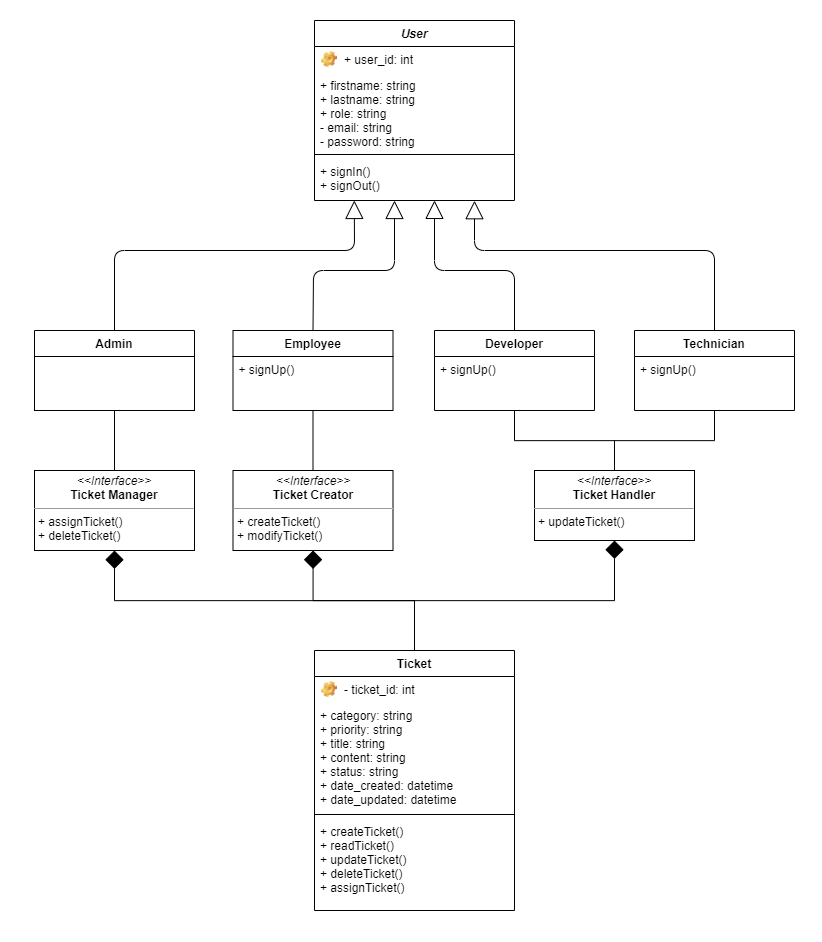

The diagram above was exported from draw.io. Its source (the exported page's mxGraphModel, read from the mxfile embedded in the PNG):
<mxGraphModel dx="2040" dy="1643" grid="1" gridSize="10" guides="1" tooltips="1" connect="1" arrows="1" fold="1" page="1" pageScale="1" pageWidth="827" pageHeight="1169" math="0" shadow="0">
  <root>
    <mxCell id="gmE7A7GG5ShPQxuJ-1r--0" />
    <mxCell id="gmE7A7GG5ShPQxuJ-1r--1" parent="gmE7A7GG5ShPQxuJ-1r--0" />
    <mxCell id="94E_vg18UDMVFzyGJnKF-0" value="" style="rounded=0;whiteSpace=wrap;html=1;strokeColor=none;" vertex="1" parent="gmE7A7GG5ShPQxuJ-1r--1">
      <mxGeometry y="20" width="820" height="940" as="geometry" />
    </mxCell>
    <mxCell id="jX_D7GrvgOF2nFyRu2KZ-20" style="edgeStyle=orthogonalEdgeStyle;rounded=0;orthogonalLoop=1;jettySize=auto;html=1;entryX=0.5;entryY=0;entryDx=0;entryDy=0;endArrow=none;endFill=0;" parent="gmE7A7GG5ShPQxuJ-1r--1" source="zlfHtoz1MQETwDLEhaN9-0" target="jX_D7GrvgOF2nFyRu2KZ-2" edge="1">
      <mxGeometry relative="1" as="geometry" />
    </mxCell>
    <mxCell id="zlfHtoz1MQETwDLEhaN9-0" value="Employee" style="swimlane;fontStyle=1;align=center;verticalAlign=top;childLayout=stackLayout;horizontal=1;startSize=26;horizontalStack=0;resizeParent=1;resizeParentMax=0;resizeLast=0;collapsible=1;marginBottom=0;" parent="gmE7A7GG5ShPQxuJ-1r--1" vertex="1">
      <mxGeometry x="232.5" y="350" width="160" height="80" as="geometry">
        <mxRectangle x="280" y="1000" width="90" height="26" as="alternateBounds" />
      </mxGeometry>
    </mxCell>
    <mxCell id="jX_D7GrvgOF2nFyRu2KZ-26" value="+ signUp()" style="text;strokeColor=none;fillColor=none;align=left;verticalAlign=top;spacingLeft=4;spacingRight=4;overflow=hidden;rotatable=0;points=[[0,0.5],[1,0.5]];portConstraint=eastwest;" parent="zlfHtoz1MQETwDLEhaN9-0" vertex="1">
      <mxGeometry y="26" width="160" height="54" as="geometry" />
    </mxCell>
    <mxCell id="zlfHtoz1MQETwDLEhaN9-5" value="User" style="swimlane;fontStyle=3;align=center;verticalAlign=top;childLayout=stackLayout;horizontal=1;startSize=26;horizontalStack=0;resizeParent=1;resizeParentMax=0;resizeLast=0;collapsible=1;marginBottom=0;" parent="gmE7A7GG5ShPQxuJ-1r--1" vertex="1">
      <mxGeometry x="314" y="40" width="200" height="180" as="geometry" />
    </mxCell>
    <mxCell id="zlfHtoz1MQETwDLEhaN9-6" value="+ user_id: int" style="label;fontStyle=0;strokeColor=none;fillColor=none;align=left;verticalAlign=top;overflow=hidden;spacingLeft=28;spacingRight=4;rotatable=0;points=[[0,0.5],[1,0.5]];portConstraint=eastwest;imageWidth=16;imageHeight=16;image=img/clipart/Gear_128x128.png" parent="zlfHtoz1MQETwDLEhaN9-5" vertex="1">
      <mxGeometry y="26" width="200" height="26" as="geometry" />
    </mxCell>
    <mxCell id="zlfHtoz1MQETwDLEhaN9-7" value="+ firstname: string&#10;+ lastname: string&#10;+ role: string&#10;- email: string&#10;- password: string" style="text;strokeColor=none;fillColor=none;align=left;verticalAlign=top;spacingLeft=4;spacingRight=4;overflow=hidden;rotatable=0;points=[[0,0.5],[1,0.5]];portConstraint=eastwest;" parent="zlfHtoz1MQETwDLEhaN9-5" vertex="1">
      <mxGeometry y="52" width="200" height="78" as="geometry" />
    </mxCell>
    <mxCell id="zlfHtoz1MQETwDLEhaN9-8" value="" style="line;strokeWidth=1;fillColor=none;align=left;verticalAlign=middle;spacingTop=-1;spacingLeft=3;spacingRight=3;rotatable=0;labelPosition=right;points=[];portConstraint=eastwest;" parent="zlfHtoz1MQETwDLEhaN9-5" vertex="1">
      <mxGeometry y="130" width="200" height="8" as="geometry" />
    </mxCell>
    <mxCell id="zlfHtoz1MQETwDLEhaN9-9" value="+ signIn()&#10;+ signOut()" style="text;strokeColor=none;fillColor=none;align=left;verticalAlign=top;spacingLeft=4;spacingRight=4;overflow=hidden;rotatable=0;points=[[0,0.5],[1,0.5]];portConstraint=eastwest;" parent="zlfHtoz1MQETwDLEhaN9-5" vertex="1">
      <mxGeometry y="138" width="200" height="42" as="geometry" />
    </mxCell>
    <mxCell id="zlfHtoz1MQETwDLEhaN9-10" value="Ticket" style="swimlane;fontStyle=1;align=center;verticalAlign=top;childLayout=stackLayout;horizontal=1;startSize=26;horizontalStack=0;resizeParent=1;resizeParentMax=0;resizeLast=0;collapsible=1;marginBottom=0;" parent="gmE7A7GG5ShPQxuJ-1r--1" vertex="1">
      <mxGeometry x="314" y="670" width="200" height="260" as="geometry" />
    </mxCell>
    <mxCell id="zlfHtoz1MQETwDLEhaN9-11" value="- ticket_id: int" style="label;fontStyle=0;strokeColor=none;fillColor=none;align=left;verticalAlign=top;overflow=hidden;spacingLeft=28;spacingRight=4;rotatable=0;points=[[0,0.5],[1,0.5]];portConstraint=eastwest;imageWidth=16;imageHeight=16;image=img/clipart/Gear_128x128.png" parent="zlfHtoz1MQETwDLEhaN9-10" vertex="1">
      <mxGeometry y="26" width="200" height="26" as="geometry" />
    </mxCell>
    <mxCell id="zlfHtoz1MQETwDLEhaN9-12" value="+ category: string&#10;+ priority: string&#10;+ title: string&#10;+ content: string&#10;+ status: string&#10;+ date_created: datetime&#10;+ date_updated: datetime" style="text;strokeColor=none;fillColor=none;align=left;verticalAlign=top;spacingLeft=4;spacingRight=4;overflow=hidden;rotatable=0;points=[[0,0.5],[1,0.5]];portConstraint=eastwest;" parent="zlfHtoz1MQETwDLEhaN9-10" vertex="1">
      <mxGeometry y="52" width="200" height="108" as="geometry" />
    </mxCell>
    <mxCell id="zlfHtoz1MQETwDLEhaN9-13" value="" style="line;strokeWidth=1;fillColor=none;align=left;verticalAlign=middle;spacingTop=-1;spacingLeft=3;spacingRight=3;rotatable=0;labelPosition=right;points=[];portConstraint=eastwest;" parent="zlfHtoz1MQETwDLEhaN9-10" vertex="1">
      <mxGeometry y="160" width="200" height="8" as="geometry" />
    </mxCell>
    <mxCell id="zlfHtoz1MQETwDLEhaN9-14" value="+ createTicket()&#10;+ readTicket()&#10;+ updateTicket()&#10;+ deleteTicket()&#10;+ assignTicket()" style="text;strokeColor=none;fillColor=none;align=left;verticalAlign=top;spacingLeft=4;spacingRight=4;overflow=hidden;rotatable=0;points=[[0,0.5],[1,0.5]];portConstraint=eastwest;" parent="zlfHtoz1MQETwDLEhaN9-10" vertex="1">
      <mxGeometry y="168" width="200" height="92" as="geometry" />
    </mxCell>
    <mxCell id="zlfHtoz1MQETwDLEhaN9-24" value="" style="endArrow=block;endFill=0;endSize=16;html=1;exitX=0.5;exitY=0;exitDx=0;exitDy=0;" parent="gmE7A7GG5ShPQxuJ-1r--1" source="zlfHtoz1MQETwDLEhaN9-0" edge="1">
      <mxGeometry width="160" relative="1" as="geometry">
        <mxPoint x="284" y="348" as="sourcePoint" />
        <mxPoint x="394" y="220" as="targetPoint" />
        <Array as="points">
          <mxPoint x="313" y="290" />
          <mxPoint x="394" y="290" />
        </Array>
      </mxGeometry>
    </mxCell>
    <mxCell id="jX_D7GrvgOF2nFyRu2KZ-19" style="edgeStyle=orthogonalEdgeStyle;rounded=0;orthogonalLoop=1;jettySize=auto;html=1;entryX=0.5;entryY=0;entryDx=0;entryDy=0;endArrow=none;endFill=0;" parent="gmE7A7GG5ShPQxuJ-1r--1" source="zlfHtoz1MQETwDLEhaN9-27" target="jX_D7GrvgOF2nFyRu2KZ-3" edge="1">
      <mxGeometry relative="1" as="geometry" />
    </mxCell>
    <mxCell id="zlfHtoz1MQETwDLEhaN9-27" value="Admin" style="swimlane;fontStyle=1;align=center;verticalAlign=top;childLayout=stackLayout;horizontal=1;startSize=26;horizontalStack=0;resizeParent=1;resizeParentMax=0;resizeLast=0;collapsible=1;marginBottom=0;" parent="gmE7A7GG5ShPQxuJ-1r--1" vertex="1">
      <mxGeometry x="34" y="350" width="160" height="80" as="geometry" />
    </mxCell>
    <mxCell id="jX_D7GrvgOF2nFyRu2KZ-25" value="" style="text;fillColor=none;align=left;verticalAlign=top;spacingLeft=4;spacingRight=4;overflow=hidden;rotatable=0;points=[[0,0.5],[1,0.5]];portConstraint=eastwest;strokeColor=#000000;" parent="zlfHtoz1MQETwDLEhaN9-27" vertex="1">
      <mxGeometry y="26" width="160" height="54" as="geometry" />
    </mxCell>
    <mxCell id="zlfHtoz1MQETwDLEhaN9-29" value="" style="endArrow=block;endFill=0;endSize=16;html=1;exitX=0.5;exitY=0;exitDx=0;exitDy=0;entryX=0.199;entryY=0.999;entryDx=0;entryDy=0;entryPerimeter=0;" parent="gmE7A7GG5ShPQxuJ-1r--1" source="zlfHtoz1MQETwDLEhaN9-27" target="zlfHtoz1MQETwDLEhaN9-9" edge="1">
      <mxGeometry width="160" relative="1" as="geometry">
        <mxPoint x="297.5" y="260" as="sourcePoint" />
        <mxPoint x="356" y="240" as="targetPoint" />
        <Array as="points">
          <mxPoint x="114" y="270" />
          <mxPoint x="354" y="270" />
        </Array>
      </mxGeometry>
    </mxCell>
    <mxCell id="jX_D7GrvgOF2nFyRu2KZ-22" style="edgeStyle=orthogonalEdgeStyle;rounded=0;orthogonalLoop=1;jettySize=auto;html=1;endArrow=none;endFill=0;exitX=0.5;exitY=1;exitDx=0;exitDy=0;" parent="gmE7A7GG5ShPQxuJ-1r--1" source="5L1C5SMNmx9autlvbdjx-0" edge="1">
      <mxGeometry relative="1" as="geometry">
        <mxPoint x="614" y="490" as="targetPoint" />
        <mxPoint x="504" y="460" as="sourcePoint" />
      </mxGeometry>
    </mxCell>
    <mxCell id="5L1C5SMNmx9autlvbdjx-0" value="Developer" style="swimlane;fontStyle=1;align=center;verticalAlign=top;childLayout=stackLayout;horizontal=1;startSize=26;horizontalStack=0;resizeParent=1;resizeParentMax=0;resizeLast=0;collapsible=1;marginBottom=0;" parent="gmE7A7GG5ShPQxuJ-1r--1" vertex="1">
      <mxGeometry x="434" y="350" width="160" height="80" as="geometry">
        <mxRectangle x="280" y="1000" width="90" height="26" as="alternateBounds" />
      </mxGeometry>
    </mxCell>
    <mxCell id="jX_D7GrvgOF2nFyRu2KZ-28" value="+ signUp()" style="text;strokeColor=none;fillColor=none;align=left;verticalAlign=top;spacingLeft=4;spacingRight=4;overflow=hidden;rotatable=0;points=[[0,0.5],[1,0.5]];portConstraint=eastwest;" parent="5L1C5SMNmx9autlvbdjx-0" vertex="1">
      <mxGeometry y="26" width="160" height="54" as="geometry" />
    </mxCell>
    <mxCell id="jX_D7GrvgOF2nFyRu2KZ-0" value="" style="endArrow=block;endFill=0;endSize=16;html=1;exitX=0.5;exitY=0;exitDx=0;exitDy=0;entryX=0.6;entryY=0.998;entryDx=0;entryDy=0;entryPerimeter=0;" parent="gmE7A7GG5ShPQxuJ-1r--1" source="5L1C5SMNmx9autlvbdjx-0" target="zlfHtoz1MQETwDLEhaN9-9" edge="1">
      <mxGeometry width="160" relative="1" as="geometry">
        <mxPoint x="484" y="391" as="sourcePoint" />
        <mxPoint x="432" y="230" as="targetPoint" />
        <Array as="points">
          <mxPoint x="514" y="290" />
          <mxPoint x="434" y="290" />
        </Array>
      </mxGeometry>
    </mxCell>
    <mxCell id="jX_D7GrvgOF2nFyRu2KZ-17" style="edgeStyle=orthogonalEdgeStyle;rounded=0;orthogonalLoop=1;jettySize=auto;html=1;entryX=0.5;entryY=0;entryDx=0;entryDy=0;endArrow=none;endFill=0;startArrow=diamond;startFill=1;startSize=16;" parent="gmE7A7GG5ShPQxuJ-1r--1" source="jX_D7GrvgOF2nFyRu2KZ-2" target="zlfHtoz1MQETwDLEhaN9-10" edge="1">
      <mxGeometry relative="1" as="geometry">
        <Array as="points">
          <mxPoint x="312" y="620" />
          <mxPoint x="414" y="620" />
        </Array>
      </mxGeometry>
    </mxCell>
    <mxCell id="jX_D7GrvgOF2nFyRu2KZ-2" value="&lt;p style=&quot;margin: 0px ; margin-top: 4px ; text-align: center&quot;&gt;&lt;i&gt;&amp;lt;&amp;lt;Interface&amp;gt;&amp;gt;&lt;/i&gt;&lt;br&gt;&lt;b&gt;Ticket Creator&lt;/b&gt;&lt;/p&gt;&lt;hr size=&quot;1&quot;&gt;&lt;p style=&quot;margin: 0px ; margin-left: 4px&quot;&gt;+ createTicket()&lt;br&gt;+ modifyTicket()&lt;/p&gt;" style="verticalAlign=top;align=left;overflow=fill;fontSize=12;fontFamily=Helvetica;html=1;strokeColor=#000000;" parent="gmE7A7GG5ShPQxuJ-1r--1" vertex="1">
      <mxGeometry x="232.5" y="490" width="160" height="80" as="geometry" />
    </mxCell>
    <mxCell id="jX_D7GrvgOF2nFyRu2KZ-16" style="edgeStyle=orthogonalEdgeStyle;rounded=0;orthogonalLoop=1;jettySize=auto;html=1;entryX=0.5;entryY=0;entryDx=0;entryDy=0;exitX=0.5;exitY=1;exitDx=0;exitDy=0;endArrow=none;endFill=0;startArrow=diamond;startFill=1;targetPerimeterSpacing=0;sourcePerimeterSpacing=0;strokeWidth=1;startSize=16;" parent="gmE7A7GG5ShPQxuJ-1r--1" source="jX_D7GrvgOF2nFyRu2KZ-3" target="zlfHtoz1MQETwDLEhaN9-10" edge="1">
      <mxGeometry relative="1" as="geometry">
        <Array as="points">
          <mxPoint x="114" y="620" />
          <mxPoint x="414" y="620" />
        </Array>
      </mxGeometry>
    </mxCell>
    <mxCell id="jX_D7GrvgOF2nFyRu2KZ-3" value="&lt;p style=&quot;margin: 0px ; margin-top: 4px ; text-align: center&quot;&gt;&lt;i&gt;&amp;lt;&amp;lt;Interface&amp;gt;&amp;gt;&lt;/i&gt;&lt;br&gt;&lt;b&gt;Ticket Manager&lt;/b&gt;&lt;/p&gt;&lt;hr size=&quot;1&quot;&gt;&lt;p style=&quot;margin: 0px ; margin-left: 4px&quot;&gt;+ assignTicket()&lt;br&gt;+ deleteTicket()&lt;br&gt;&lt;/p&gt;" style="verticalAlign=top;align=left;overflow=fill;fontSize=12;fontFamily=Helvetica;html=1;strokeColor=#000000;" parent="gmE7A7GG5ShPQxuJ-1r--1" vertex="1">
      <mxGeometry x="34" y="490" width="160" height="80" as="geometry" />
    </mxCell>
    <mxCell id="jX_D7GrvgOF2nFyRu2KZ-18" style="edgeStyle=orthogonalEdgeStyle;rounded=0;orthogonalLoop=1;jettySize=auto;html=1;entryX=0.5;entryY=0;entryDx=0;entryDy=0;exitX=0.5;exitY=1;exitDx=0;exitDy=0;endArrow=none;endFill=0;startArrow=diamond;startFill=1;startSize=16;" parent="gmE7A7GG5ShPQxuJ-1r--1" source="jX_D7GrvgOF2nFyRu2KZ-4" target="zlfHtoz1MQETwDLEhaN9-10" edge="1">
      <mxGeometry relative="1" as="geometry">
        <Array as="points">
          <mxPoint x="614" y="620" />
          <mxPoint x="414" y="620" />
        </Array>
      </mxGeometry>
    </mxCell>
    <mxCell id="jX_D7GrvgOF2nFyRu2KZ-4" value="&lt;p style=&quot;margin: 0px ; margin-top: 4px ; text-align: center&quot;&gt;&lt;i&gt;&amp;lt;&amp;lt;Interface&amp;gt;&amp;gt;&lt;/i&gt;&lt;br&gt;&lt;b&gt;Ticket Handler&lt;/b&gt;&lt;/p&gt;&lt;hr size=&quot;1&quot;&gt;&lt;p style=&quot;margin: 0px ; margin-left: 4px&quot;&gt;+ updateTicket()&lt;br&gt;&lt;/p&gt;" style="verticalAlign=top;align=left;overflow=fill;fontSize=12;fontFamily=Helvetica;html=1;strokeColor=#000000;" parent="gmE7A7GG5ShPQxuJ-1r--1" vertex="1">
      <mxGeometry x="534" y="490" width="160" height="70" as="geometry" />
    </mxCell>
    <mxCell id="jX_D7GrvgOF2nFyRu2KZ-21" style="edgeStyle=orthogonalEdgeStyle;rounded=0;orthogonalLoop=1;jettySize=auto;html=1;entryX=0.5;entryY=0;entryDx=0;entryDy=0;endArrow=none;endFill=0;" parent="gmE7A7GG5ShPQxuJ-1r--1" source="jX_D7GrvgOF2nFyRu2KZ-5" target="jX_D7GrvgOF2nFyRu2KZ-4" edge="1">
      <mxGeometry relative="1" as="geometry" />
    </mxCell>
    <mxCell id="jX_D7GrvgOF2nFyRu2KZ-5" value="Technician" style="swimlane;fontStyle=1;align=center;verticalAlign=top;childLayout=stackLayout;horizontal=1;startSize=26;horizontalStack=0;resizeParent=1;resizeParentMax=0;resizeLast=0;collapsible=1;marginBottom=0;" parent="gmE7A7GG5ShPQxuJ-1r--1" vertex="1">
      <mxGeometry x="634" y="350" width="160" height="80" as="geometry">
        <mxRectangle x="280" y="1000" width="90" height="26" as="alternateBounds" />
      </mxGeometry>
    </mxCell>
    <mxCell id="jX_D7GrvgOF2nFyRu2KZ-29" value="+ signUp()" style="text;strokeColor=none;fillColor=none;align=left;verticalAlign=top;spacingLeft=4;spacingRight=4;overflow=hidden;rotatable=0;points=[[0,0.5],[1,0.5]];portConstraint=eastwest;" parent="jX_D7GrvgOF2nFyRu2KZ-5" vertex="1">
      <mxGeometry y="26" width="160" height="54" as="geometry" />
    </mxCell>
    <mxCell id="jX_D7GrvgOF2nFyRu2KZ-8" value="" style="endArrow=block;endFill=0;endSize=16;html=1;exitX=0.5;exitY=0;exitDx=0;exitDy=0;entryX=0.8;entryY=1.005;entryDx=0;entryDy=0;entryPerimeter=0;" parent="gmE7A7GG5ShPQxuJ-1r--1" source="jX_D7GrvgOF2nFyRu2KZ-5" target="zlfHtoz1MQETwDLEhaN9-9" edge="1">
      <mxGeometry width="160" relative="1" as="geometry">
        <mxPoint x="474" y="360" as="sourcePoint" />
        <mxPoint x="474" y="230" as="targetPoint" />
        <Array as="points">
          <mxPoint x="714" y="270" />
          <mxPoint x="474" y="270" />
        </Array>
      </mxGeometry>
    </mxCell>
  </root>
</mxGraphModel>